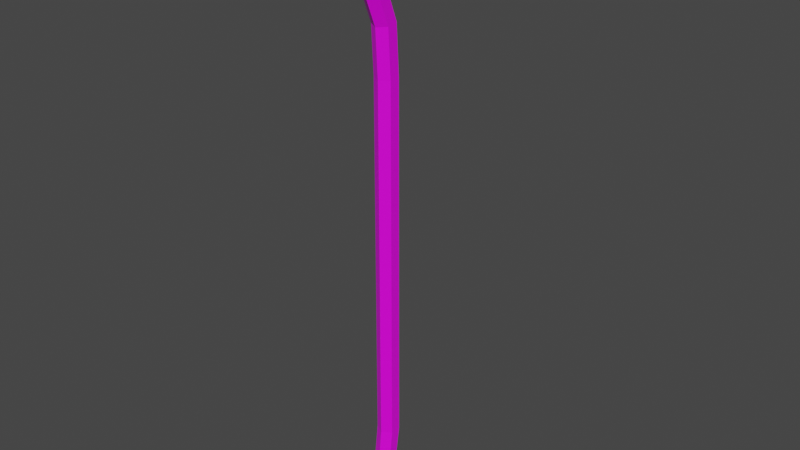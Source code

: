 # Source: Crowbar.blend  (saved by Blender 2.92.15; exported with 4.5.12 LTS)
import bpy
from mathutils import Matrix  # noqa: F401  (used for matrix-valued properties, if any)

bpy.ops.wm.read_factory_settings(use_empty=True)
scene = bpy.context.scene
scene.name = 'Scene'

# ---- images (referenced by path relative to the original .blend; pixels are not part of the script)
import os
ASSET_DIR = os.environ.get("B2B_ASSET_DIR", "")  # directory of the original .blend (textures are referenced by path, not embedded)
HERE = os.path.dirname(os.path.abspath(__file__))  # packed textures are extracted next to this script under _unpacked/

def load_image(name, relpath, width, height, colorspace="sRGB"):
    """Load a texture the original file referenced (path relative to the .blend, or extracted next to this script)."""
    p = next((c for c in (os.path.join(HERE, relpath), os.path.join(ASSET_DIR, relpath)) if relpath and os.path.exists(c)), "")
    if p:
        img = bpy.data.images.load(p, check_existing=True)
        img.name = name
    else:  # same state as the original file: an image datablock whose file is absent (Cycles renders it pink)
        img = bpy.data.images.new(name, width, height)
        img.source = "FILE"
        img.filepath = "//" + (relpath or name)
    img.colorspace_settings.name = colorspace
    return img
img_colorpalette_png = load_image('ColorPalette.png', 'ColorPalette.png', 1024, 1024, 'sRGB')

# ---- materials (node trees are filled in below, after node groups)
mat_material = bpy.data.materials.new('Material')
mat_material.alpha_threshold = 0.0
mat_material.use_transparent_shadow = False
mat_material.diffuse_color = (1.0, 1.0, 1.0, 1.0)
mat_material.line_color = (0.0, 0.0, 0.0, 1.0)

# ---- material node trees
mat_material.use_nodes = True; mat_material.node_tree.nodes.clear()
_N = mat_material.node_tree.nodes; _L = mat_material.node_tree.links
n0 = _N.new('ShaderNodeOutputMaterial'); n0.name = 'Material Output'; n0.location = (300, 300)
n1 = _N.new('ShaderNodeBsdfPrincipled'); n1.name = 'Principled BSDF'; n1.location = (10, 300)
n1.distribution = 'GGX'
n1.subsurface_method = 'BURLEY'
n1.inputs[2].default_value = 0.4
n1.inputs[3].default_value = 1.45
n1.inputs[27].default_value = (0.0, 0.0, 0.0, 1.0)
n1.inputs[28].default_value = 1.0
n2 = _N.new('ShaderNodeTexImage'); n2.name = 'Image Texture'; n2.location = (-280, 280)
n2.image = img_colorpalette_png
_L.new(n1.outputs[0], n0.inputs[0])
_L.new(n2.outputs[0], n1.inputs[0])
n0.is_active_output = True

# ---- world
world_world = bpy.data.worlds.new('World'); scene.world = world_world
world_world.use_nodes = True; world_world.node_tree.nodes.clear()
_N = world_world.node_tree.nodes; _L = world_world.node_tree.links
n0 = _N.new('ShaderNodeOutputWorld'); n0.name = 'World Output'; n0.location = (300, 300)
n1 = _N.new('ShaderNodeBackground'); n1.name = 'Background'; n1.location = (10, 300)
n1.inputs[0].default_value = (0.05088, 0.05088, 0.05088, 1.0)
_L.new(n1.outputs[0], n0.inputs[0])
n0.is_active_output = True
world_world.color = (0.05088, 0.05088, 0.05088)
world_world.use_sun_shadow = False
world_world.sun_shadow_jitter_overblur = 0.0

# ---- meshes
me_cylinder = bpy.data.meshes.new('Cylinder')
me_cylinder.from_pydata([(0.0, 0.08, -1.7), (0.0, 0.08, 1.0), (0.06928, 0.04, -1.7), (0.06928, 0.04, 1.0), (0.06928, -0.04, -1.7), (0.06928, -0.04, 1.0), (-6.994e-09, -0.08, -1.7), (-6.994e-09, -0.08, 1.0), (-0.06928, -0.04, -1.7), (-0.06928, -0.04, 1.0), (-0.06928, 0.04, -1.7), (-0.06928, 0.04, 1.0), (-1.253e-07, -0.02496, 1.831), (0.07621, -0.0503, 1.857), (0.07621, -0.101, 1.908), (-1.33e-07, -0.1263, 1.934), (-0.07621, -0.101, 1.908), (-0.07621, -0.0503, 1.857), (-1.251e-07, 0.08345, 1.922), (0.09007, 0.06988, 1.951), (0.09007, 0.04272, 2.01), (-1.342e-07, 0.02914, 2.04), (-0.09007, 0.04272, 2.01), (-0.09007, 0.06988, 1.951), (0.1524, 0.3611, 2.064), (0.1524, 0.3388, 2.127), (-0.1524, 0.3388, 2.127), (-0.1524, 0.3611, 2.064), (-8.799e-18, 0.05817, 1.374), (0.06928, 0.01884, 1.366), (0.06928, -0.05981, 1.352), (-6.994e-09, -0.09914, 1.344), (-0.06928, 0.01884, 1.366), (-0.06928, -0.05981, 1.352), (-9.514e-18, -0.03021, 1.603), (-9.746e-08, -0.05202, 1.733), (0.06928, -0.0918, 1.733), (0.06928, -0.06819, 1.589), (0.06928, -0.1715, 1.733), (0.06928, -0.1443, 1.562), (-6.032e-08, -0.2115, 1.733), (-6.994e-09, -0.1822, 1.548), (-0.06928, -0.1715, 1.733), (-0.06928, -0.1443, 1.562), (-0.06928, -0.0918, 1.733), (-0.06928, -0.06819, 1.589), (-2.688e-07, 0.03736, -1.952), (0.06928, 0.002589, -1.942), (0.06928, -0.06696, -1.924), (-2.758e-07, -0.1017, -1.914), (-0.06928, -0.06696, -1.924), (-0.06928, 0.002589, -1.942), (-4.481e-07, -0.07349, -2.18), (0.06928, -0.09643, -2.164), (0.06928, -0.1423, -2.132), (-4.551e-07, -0.1652, -2.116), (-0.06928, -0.1423, -2.132), (-0.06928, -0.09643, -2.164), (0.06928, -0.2631, -2.362), (0.06928, -0.2812, -2.349), (-0.06928, -0.2812, -2.349), (-0.06928, -0.2631, -2.362), (0.1372, 0.5487, 2.153), (0.1372, 0.5365, 2.186), (-0.1372, 0.5365, 2.186), (-0.1372, 0.5487, 2.153), (0.01016, 0.3388, 2.127), (-0.01016, 0.3388, 2.127), (0.01016, 0.3611, 2.064), (-0.01016, 0.3611, 2.064), (0.05081, 0.5365, 2.186), (-0.05081, 0.5365, 2.186), (0.05081, 0.5487, 2.153), (-0.05081, 0.5487, 2.153), (-1.341e-07, 0.0198, 2.033), (0.0006398, 0.02924, 2.039), (0.001331, 0.02934, 2.039), (0.001576, 0.03235, 2.04), (0.0006611, 0.03049, 2.04)], [], [(0, 1, 3, 2), (2, 3, 5, 4), (4, 5, 7, 6), (6, 7, 9, 8), (35, 44, 17, 12), (8, 9, 11, 10), (10, 11, 1, 0), (6, 8, 50, 49), (28, 32, 45, 34), (42, 40, 15, 16), (38, 36, 13, 14), (44, 42, 16, 17), (40, 38, 14, 15), (17, 16, 22, 23), (33, 31, 41, 43), (30, 29, 37, 39), (32, 33, 43, 45), (31, 30, 39, 41), (29, 28, 34, 37), (15, 14, 20, 76, 74), (13, 12, 18, 19), (12, 17, 23, 18), (16, 15, 74, 21, 22), (14, 13, 19, 20), (66, 25, 63, 70), (20, 19, 24, 25), (23, 22, 26, 27), (11, 9, 33, 32), (5, 3, 29, 30), (9, 7, 31, 33), (1, 11, 32, 28), (7, 5, 30, 31), (3, 1, 28, 29), (37, 34, 35, 36), (39, 37, 36, 38), (41, 39, 38, 40), (43, 41, 40, 42), (45, 43, 42, 44), (34, 45, 44, 35), (36, 35, 12, 13), (50, 51, 57, 56), (2, 4, 48, 47), (8, 10, 51, 50), (0, 2, 47, 46), (4, 6, 49, 48), (10, 0, 46, 51), (48, 49, 55, 54), (46, 47, 53, 52), (51, 46, 52, 57), (49, 50, 56, 55), (47, 48, 54, 53), (56, 60, 55), (53, 54, 59, 58), (56, 57, 61, 60), (55, 59, 54), (61, 58, 59, 60), (59, 55, 60), (57, 52, 61), (53, 58, 52), (61, 52, 58), (22, 21, 26), (26, 21, 78, 67), (21, 75, 78), (23, 27, 18), (27, 69, 18), (18, 24, 19), (73, 65, 64, 71), (25, 24, 62, 63), (69, 27, 65, 73), (27, 26, 64, 65), (24, 68, 72, 62), (66, 70, 72, 68), (62, 72, 70, 63), (67, 66, 68, 69), (26, 67, 71, 64), (67, 69, 73, 71), (18, 69, 68), (68, 24, 18), (74, 76, 75), (75, 21, 74), (67, 78, 77, 66), (66, 77, 25), (78, 75, 76, 77), (77, 76, 20, 25)])
_uv = me_cylinder.uv_layers.new(name='UVMap')
_uv.uv.foreach_set('vector', [0.4378, 0.5631, 0.4377, 0.5621, 0.4378, 0.5621, 0.4378, 0.5631, 0.438, 0.5631, 0.4382, 0.5621, 0.4382, 0.5621, 0.4381, 0.5631, 0.4377, 0.562, 0.4377, 0.563, 0.4376, 0.563, 0.4376, 0.562, 0.4376, 0.562, 0.4376, 0.563, 0.4376, 0.563, 0.4376, 0.562, 0.4377, 0.5618, 0.4377, 0.5618, 0.4377, 0.5618, 0.4377, 0.5618, 0.4378, 0.5619, 0.4379, 0.5629, 0.4379, 0.5629, 0.4378, 0.5619, 0.4377, 0.5631, 0.4377, 0.5621, 0.4377, 0.5621, 0.4378, 0.5631, 0.4376, 0.562, 0.4376, 0.562, 0.4376, 0.5619, 0.4376, 0.5619, 0.4377, 0.5619, 0.4377, 0.5619, 0.4377, 0.5619, 0.4377, 0.5619, 0.4376, 0.5634, 0.4375, 0.5634, 0.4375, 0.5633, 0.4376, 0.5633, 0.4383, 0.5618, 0.4383, 0.5618, 0.4382, 0.5618, 0.4383, 0.5617, 0.438, 0.5632, 0.438, 0.5632, 0.438, 0.5633, 0.438, 0.5632, 0.4376, 0.5633, 0.4376, 0.5633, 0.4376, 0.5634, 0.4376, 0.5634, 0.438, 0.5632, 0.438, 0.5633, 0.438, 0.5633, 0.4379, 0.5633, 0.438, 0.563, 0.438, 0.563, 0.438, 0.5631, 0.438, 0.5631, 0.4382, 0.562, 0.4382, 0.5619, 0.4382, 0.5619, 0.4383, 0.5619, 0.4379, 0.5631, 0.438, 0.563, 0.438, 0.5631, 0.438, 0.5631, 0.4376, 0.5632, 0.4377, 0.5632, 0.4376, 0.5633, 0.4376, 0.5632, 0.4382, 0.5619, 0.4382, 0.5619, 0.4382, 0.5619, 0.4382, 0.5619, 0.4375, 0.5633, 0.4375, 0.5633, 0.4375, 0.5633, 0.4375, 0.5633, 0.4375, 0.5633, 0.4376, 0.563, 0.4375, 0.563, 0.4375, 0.563, 0.4376, 0.563, 0.4375, 0.563, 0.4375, 0.563, 0.4375, 0.563, 0.4375, 0.563, 0.4376, 0.5633, 0.4375, 0.5633, 0.4375, 0.5633, 0.4375, 0.5633, 0.4376, 0.5633, 0.4383, 0.5617, 0.4382, 0.5618, 0.4382, 0.5617, 0.4382, 0.5617, 0.4375, 0.5631, 0.4375, 0.5631, 0.4375, 0.5631, 0.4375, 0.5631, 0.4382, 0.5617, 0.4382, 0.5617, 0.4381, 0.5617, 0.4381, 0.5616, 0.4379, 0.5633, 0.438, 0.5633, 0.4379, 0.5634, 0.4378, 0.5633, 0.4379, 0.5629, 0.4379, 0.5629, 0.438, 0.563, 0.4379, 0.5631, 0.4382, 0.5621, 0.4382, 0.5621, 0.4382, 0.5619, 0.4382, 0.562, 0.4376, 0.563, 0.4376, 0.563, 0.4376, 0.5632, 0.4376, 0.5632, 0.4377, 0.5621, 0.4377, 0.5621, 0.4377, 0.5619, 0.4377, 0.5619, 0.4376, 0.563, 0.4377, 0.563, 0.4377, 0.5632, 0.4376, 0.5632, 0.4378, 0.5621, 0.4377, 0.5621, 0.4377, 0.5619, 0.4377, 0.5619, 0.4377, 0.5619, 0.4377, 0.5619, 0.4377, 0.5618, 0.4377, 0.5618, 0.4383, 0.5619, 0.4382, 0.5619, 0.4383, 0.5618, 0.4383, 0.5618, 0.4376, 0.5632, 0.4376, 0.5633, 0.4376, 0.5633, 0.4376, 0.5633, 0.4376, 0.5633, 0.4376, 0.5632, 0.4376, 0.5633, 0.4376, 0.5633, 0.438, 0.5631, 0.438, 0.5631, 0.438, 0.5632, 0.438, 0.5632, 0.4377, 0.5619, 0.4377, 0.5619, 0.4377, 0.5618, 0.4377, 0.5618, 0.4376, 0.5631, 0.4375, 0.563, 0.4375, 0.563, 0.4376, 0.563, 0.4378, 0.5618, 0.4378, 0.5618, 0.4378, 0.5617, 0.4378, 0.5617, 0.438, 0.5631, 0.4381, 0.5631, 0.4381, 0.5632, 0.438, 0.5632, 0.4378, 0.5619, 0.4378, 0.5619, 0.4378, 0.5618, 0.4378, 0.5618, 0.4374, 0.5631, 0.4374, 0.5632, 0.4374, 0.5632, 0.4374, 0.5632, 0.4377, 0.562, 0.4376, 0.562, 0.4376, 0.5619, 0.4377, 0.5619, 0.4377, 0.5631, 0.4378, 0.5631, 0.4378, 0.5632, 0.4377, 0.5632, 0.4377, 0.5619, 0.4376, 0.5619, 0.4376, 0.5618, 0.4377, 0.5618, 0.4374, 0.5632, 0.4374, 0.5632, 0.4375, 0.5633, 0.4374, 0.5633, 0.4377, 0.5632, 0.4378, 0.5632, 0.4377, 0.5633, 0.4377, 0.5633, 0.4376, 0.5628, 0.4376, 0.5628, 0.4376, 0.5627, 0.4376, 0.5627, 0.438, 0.5632, 0.4381, 0.5632, 0.4381, 0.5633, 0.4381, 0.5633, 0.4376, 0.5627, 0.4376, 0.5626, 0.4376, 0.5627, 0.4381, 0.5633, 0.4381, 0.5633, 0.4381, 0.5634, 0.4381, 0.5634, 0.4378, 0.5617, 0.4378, 0.5617, 0.4379, 0.5616, 0.4379, 0.5616, 0.4376, 0.5618, 0.4376, 0.5617, 0.4377, 0.5618, 0.4376, 0.5617, 0.4376, 0.5617, 0.4376, 0.5617, 0.4376, 0.5617, 0.4376, 0.5617, 0.4376, 0.5618, 0.4376, 0.5617, 0.4377, 0.5633, 0.4377, 0.5633, 0.4377, 0.5634, 0.4375, 0.5633, 0.4375, 0.5634, 0.4374, 0.5633, 0.4374, 0.5634, 0.4374, 0.5633, 0.4375, 0.5634, 0.4376, 0.5633, 0.4375, 0.5633, 0.4376, 0.5631, 0.4376, 0.5631, 0.4375, 0.5633, 0.4375, 0.5633, 0.4375, 0.5631, 0.4375, 0.5633, 0.4375, 0.5633, 0.4375, 0.5633, 0.4375, 0.563, 0.4375, 0.5628, 0.4375, 0.563, 0.4375, 0.5628, 0.4375, 0.5628, 0.4375, 0.563, 0.4375, 0.563, 0.4376, 0.5628, 0.4376, 0.563, 0.4376, 0.5627, 0.4376, 0.5627, 0.4375, 0.5627, 0.4375, 0.5627, 0.4381, 0.5616, 0.4381, 0.5617, 0.438, 0.5616, 0.438, 0.5616, 0.4375, 0.5628, 0.4375, 0.5628, 0.4375, 0.5628, 0.4375, 0.5628, 0.4378, 0.5633, 0.4379, 0.5634, 0.4378, 0.5634, 0.4378, 0.5634, 0.4376, 0.5628, 0.4375, 0.5628, 0.4375, 0.5628, 0.4376, 0.5628, 0.4375, 0.5627, 0.4375, 0.5628, 0.4375, 0.5628, 0.4375, 0.5627, 0.4375, 0.5627, 0.4375, 0.5627, 0.4375, 0.5627, 0.4375, 0.5627, 0.4375, 0.5627, 0.4375, 0.5627, 0.4375, 0.5627, 0.4375, 0.5627, 0.4376, 0.5631, 0.4375, 0.5631, 0.4375, 0.5631, 0.4376, 0.5631, 0.4375, 0.5627, 0.4376, 0.5627, 0.4375, 0.5628, 0.4375, 0.5628, 0.4375, 0.563, 0.4375, 0.5628, 0.4375, 0.5628, 0.4375, 0.5628, 0.4376, 0.5628, 0.4375, 0.563, 0.4375, 0.5633, 0.4375, 0.5633, 0.4375, 0.5633, 0.4375, 0.5633, 0.4375, 0.5633, 0.4375, 0.5633, 0.4375, 0.5631, 0.4375, 0.5633, 0.4375, 0.5633, 0.4375, 0.5631, 0.4375, 0.5631, 0.4375, 0.5633, 0.4375, 0.5631, 0.4375, 0.5633, 0.4375, 0.5633, 0.4375, 0.5633, 0.4375, 0.5633, 0.4375, 0.5633, 0.4375, 0.5633, 0.4375, 0.5633, 0.4375, 0.5631])
me_cylinder.materials.append(mat_material)
me_cylinder.use_remesh_fix_poles = True
me_cylinder.use_remesh_preserve_attributes = False
me_cylinder.use_mirror_vertex_groups = False
me_cylinder.update()

# ---- objects
ob_empty = bpy.data.objects.new('Empty', None)
ob_cylinder = bpy.data.objects.new('Cylinder', me_cylinder)

# ---- transforms, parenting, visibility, modifiers, constraints
ob_empty.location = (-10.0, 0.116, 0.0)
ob_empty.rotation_euler = (-4.712, -1.548, 1.571)
ob_empty.empty_display_type = 'IMAGE'
ob_empty.empty_display_size = 5.0
ob_empty.empty_image_depth = 'BACK'
ob_empty.use_empty_image_alpha = True
ob_empty.empty_image_side = 'FRONT'
ob_empty.color = (1.0, 1.0, 1.0, 0.15)
ob_empty.hide_select = True
ob_empty.lineart.crease_threshold = 0.0
ob_cylinder.location = (0.0, 0.0, 0.0)
ob_cylinder.lineart.crease_threshold = 0.0

# ---- collection membership
scene.collection.objects.link(ob_empty)
scene.collection.objects.link(ob_cylinder)

# ---- scene / render settings (as saved in the file)
scene.frame_start = 1; scene.frame_end = 250; scene.frame_set(1)
scene.render.engine = 'BLENDER_EEVEE_NEXT'
scene.cycles.use_denoising = False
scene.cycles.samples = 128
scene.cycles.sampling_pattern = 'TABULATED_SOBOL'
scene.cycles.use_adaptive_sampling = False
scene.cycles.use_light_tree = False
scene.view_settings.view_transform = 'Filmic'
bpy.context.view_layer.update()

# ---- added for rendering (the .blend has no active camera and no usable light): camera, sun
cam_auto = bpy.data.cameras.new('AutoCamera')
cam_auto.lens = 50.0
cam_auto.sensor_width = 36.0
cam_auto.clip_end = 1000.0
ob_auto_camera = bpy.data.objects.new('AutoCamera', cam_auto)
scene.collection.objects.link(ob_auto_camera)
ob_auto_camera.location = (4.2871, -5.01076, 3.34178)
ob_auto_camera.rotation_euler = (1.09748, -7.21219e-08, 0.694738)
scene.camera = ob_auto_camera
light_auto_sun = bpy.data.lights.new('AutoSun', 'SUN')
light_auto_sun.energy = 3.0
light_auto_sun.angle = 0.0523599
ob_auto_sun = bpy.data.objects.new('AutoSun', light_auto_sun)
scene.collection.objects.link(ob_auto_sun)
ob_auto_sun.rotation_euler = (0.872665, 0.174533, 0.523599)
bpy.context.view_layer.update()
